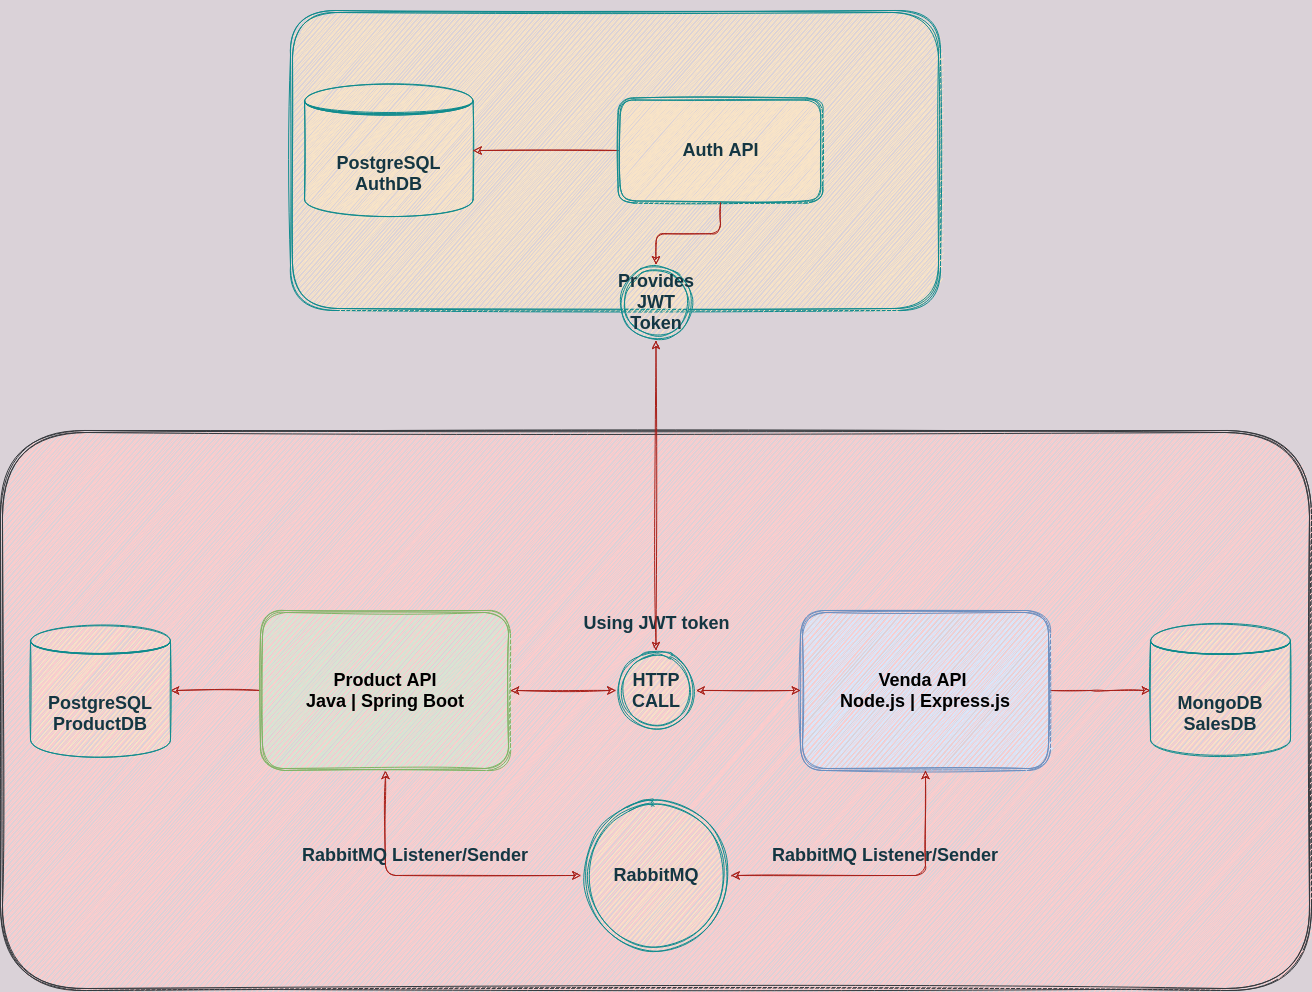

The diagram above was exported from draw.io. Its source (the exported page's mxGraphModel, read from the mxfile embedded in the PNG):
<mxGraphModel dx="3809" dy="2500" grid="1" gridSize="10" guides="1" tooltips="1" connect="1" arrows="1" fold="1" page="1" pageScale="1" pageWidth="1169" pageHeight="827" background="#DAD2D8" math="0" shadow="1">
  <root>
    <mxCell id="0" />
    <mxCell id="1" parent="0" />
    <mxCell id="8" value="" style="group;fontColor=#143642;sketch=1;rounded=1;" parent="1" vertex="1" connectable="0">
      <mxGeometry x="-410" y="-500" width="650" height="340" as="geometry" />
    </mxCell>
    <mxCell id="3" value="" style="shape=ext;double=1;whiteSpace=wrap;html=1;fontColor=#143642;strokeColor=#0F8B8D;fillColor=#FAE5C7;sketch=1;rounded=1;" parent="8" vertex="1">
      <mxGeometry x="10" y="10" width="649.9999999999999" height="300" as="geometry" />
    </mxCell>
    <mxCell id="2" value="&lt;b style=&quot;font-size: 18px&quot;&gt;PostgreSQL&lt;br&gt;AuthDB&lt;/b&gt;" style="shape=datastore;whiteSpace=wrap;html=1;fillColor=#FAE5C7;strokeColor=#0F8B8D;fontColor=#143642;sketch=1;rounded=1;" parent="8" vertex="1">
      <mxGeometry x="24.074074074074073" y="83.74999999999999" width="168.5185185185185" height="132.5" as="geometry" />
    </mxCell>
    <mxCell id="5" style="edgeStyle=orthogonalEdgeStyle;orthogonalLoop=1;jettySize=auto;html=1;entryX=1;entryY=0.5;entryDx=0;entryDy=0;fontColor=#143642;strokeColor=#A8201A;fillColor=#FAE5C7;labelBackgroundColor=#DAD2D8;sketch=1;" parent="8" source="4" target="2" edge="1">
      <mxGeometry relative="1" as="geometry" />
    </mxCell>
    <mxCell id="4" value="&lt;font style=&quot;font-size: 18px&quot;&gt;&lt;b&gt;Auth API&lt;/b&gt;&lt;/font&gt;" style="shape=ext;double=1;whiteSpace=wrap;html=1;fontColor=#143642;strokeColor=#0F8B8D;fillColor=#FAE5C7;sketch=1;rounded=1;" parent="8" vertex="1">
      <mxGeometry x="337.6188888888889" y="97.5" width="204.62962962962962" height="104.99999999999999" as="geometry" />
    </mxCell>
    <mxCell id="6" value="&lt;b&gt;&lt;font style=&quot;font-size: 18px&quot;&gt;Provides JWT Token&lt;/font&gt;&lt;/b&gt;" style="ellipse;shape=doubleEllipse;whiteSpace=wrap;html=1;aspect=fixed;fontColor=#143642;strokeColor=#0F8B8D;fillColor=#FAE5C7;sketch=1;rounded=1;" parent="8" vertex="1">
      <mxGeometry x="337.61555555555555" y="264.24" width="75.76427454574863" height="75.76427454574863" as="geometry" />
    </mxCell>
    <mxCell id="7" style="edgeStyle=orthogonalEdgeStyle;orthogonalLoop=1;jettySize=auto;html=1;entryX=0.5;entryY=0;entryDx=0;entryDy=0;fontColor=#143642;strokeColor=#A8201A;fillColor=#FAE5C7;labelBackgroundColor=#DAD2D8;sketch=1;" parent="8" source="4" target="6" edge="1">
      <mxGeometry relative="1" as="geometry" />
    </mxCell>
    <mxCell id="9" value="" style="shape=ext;double=1;whiteSpace=wrap;html=1;strokeColor=#36393d;fillColor=#ffcccc;sketch=1;rounded=1;" parent="1" vertex="1">
      <mxGeometry x="-690" y="-70" width="1311" height="560" as="geometry" />
    </mxCell>
    <mxCell id="30" style="edgeStyle=orthogonalEdgeStyle;orthogonalLoop=1;jettySize=auto;html=1;entryX=1;entryY=0.5;entryDx=0;entryDy=0;fontSize=18;fontColor=#143642;startArrow=none;startFill=0;strokeColor=#A8201A;fillColor=#FAE5C7;labelBackgroundColor=#DAD2D8;sketch=1;" parent="1" source="12" target="29" edge="1">
      <mxGeometry relative="1" as="geometry" />
    </mxCell>
    <mxCell id="35" style="edgeStyle=orthogonalEdgeStyle;orthogonalLoop=1;jettySize=auto;html=1;entryX=0;entryY=0.5;entryDx=0;entryDy=0;fontSize=18;fontColor=#143642;startArrow=classic;startFill=1;strokeColor=#A8201A;fillColor=#FAE5C7;exitX=0.5;exitY=1;exitDx=0;exitDy=0;labelBackgroundColor=#DAD2D8;sketch=1;" parent="1" source="12" target="34" edge="1">
      <mxGeometry relative="1" as="geometry" />
    </mxCell>
    <mxCell id="12" value="&lt;font style=&quot;font-size: 18px&quot; color=&quot;#000000&quot;&gt;&lt;b&gt;Product API&lt;br&gt;Java | Spring Boot&lt;/b&gt;&lt;/font&gt;" style="shape=ext;double=1;whiteSpace=wrap;html=1;strokeColor=#82b366;fillColor=#d5e8d4;sketch=1;rounded=1;" parent="1" vertex="1">
      <mxGeometry x="-430" y="110" width="250" height="160" as="geometry" />
    </mxCell>
    <mxCell id="32" style="edgeStyle=orthogonalEdgeStyle;orthogonalLoop=1;jettySize=auto;html=1;fontSize=18;fontColor=#143642;startArrow=none;startFill=0;strokeColor=#A8201A;fillColor=#FAE5C7;labelBackgroundColor=#DAD2D8;sketch=1;" parent="1" source="13" target="31" edge="1">
      <mxGeometry relative="1" as="geometry" />
    </mxCell>
    <mxCell id="13" value="&lt;span style=&quot;font-size: 18px&quot;&gt;&lt;b&gt;Venda API &lt;br&gt;Node.js | Express.js&lt;/b&gt;&lt;/span&gt;" style="shape=ext;double=1;whiteSpace=wrap;html=1;strokeColor=#6c8ebf;fillColor=#dae8fc;sketch=1;rounded=1;fontColor=#000000;" parent="1" vertex="1">
      <mxGeometry x="110" y="110" width="250" height="160" as="geometry" />
    </mxCell>
    <mxCell id="16" style="edgeStyle=orthogonalEdgeStyle;orthogonalLoop=1;jettySize=auto;html=1;entryX=1;entryY=0.5;entryDx=0;entryDy=0;fontSize=18;fontColor=#143642;strokeColor=#A8201A;fillColor=#FAE5C7;startArrow=classic;startFill=1;labelBackgroundColor=#DAD2D8;sketch=1;" parent="1" source="14" target="12" edge="1">
      <mxGeometry relative="1" as="geometry" />
    </mxCell>
    <mxCell id="17" style="edgeStyle=orthogonalEdgeStyle;orthogonalLoop=1;jettySize=auto;html=1;entryX=0;entryY=0.5;entryDx=0;entryDy=0;fontSize=18;fontColor=#143642;strokeColor=#A8201A;fillColor=#FAE5C7;startArrow=classic;startFill=1;labelBackgroundColor=#DAD2D8;sketch=1;" parent="1" source="14" target="13" edge="1">
      <mxGeometry relative="1" as="geometry" />
    </mxCell>
    <mxCell id="19" value="" style="group;fontColor=#143642;sketch=1;rounded=1;" parent="1" vertex="1" connectable="0">
      <mxGeometry x="-84.5" y="100" width="100" height="130" as="geometry" />
    </mxCell>
    <mxCell id="14" value="&lt;b&gt;HTTP CALL&lt;/b&gt;" style="ellipse;shape=doubleEllipse;whiteSpace=wrap;html=1;aspect=fixed;fontSize=18;fontColor=#143642;strokeColor=#0F8B8D;fillColor=#FAE5C7;sketch=1;rounded=1;" parent="19" vertex="1">
      <mxGeometry x="10" y="50" width="80" height="80" as="geometry" />
    </mxCell>
    <mxCell id="18" value="&lt;font style=&quot;font-size: 18px&quot;&gt;Using JWT token&lt;/font&gt;" style="text;strokeColor=none;fillColor=none;html=1;fontSize=24;fontStyle=1;verticalAlign=middle;align=center;fontColor=#143642;sketch=1;rounded=1;" parent="19" vertex="1">
      <mxGeometry width="100" height="40" as="geometry" />
    </mxCell>
    <mxCell id="29" value="&lt;b style=&quot;font-size: 18px&quot;&gt;PostgreSQL&lt;br&gt;ProductDB&lt;br&gt;&lt;/b&gt;" style="shape=datastore;whiteSpace=wrap;html=1;fillColor=#FAE5C7;strokeColor=#0F8B8D;fontColor=#143642;sketch=1;rounded=1;" parent="1" vertex="1">
      <mxGeometry x="-660" y="123.75" width="140" height="132.5" as="geometry" />
    </mxCell>
    <mxCell id="31" value="&lt;b style=&quot;font-size: 18px&quot;&gt;MongoDB&lt;br&gt;SalesDB&lt;br&gt;&lt;/b&gt;" style="shape=datastore;whiteSpace=wrap;html=1;fillColor=#FAE5C7;strokeColor=#0F8B8D;fontColor=#143642;sketch=1;rounded=1;" parent="1" vertex="1">
      <mxGeometry x="460" y="123.75" width="140" height="132.5" as="geometry" />
    </mxCell>
    <mxCell id="37" style="edgeStyle=orthogonalEdgeStyle;orthogonalLoop=1;jettySize=auto;html=1;exitX=1;exitY=0.5;exitDx=0;exitDy=0;fontSize=18;fontColor=#143642;startArrow=classic;startFill=1;strokeColor=#A8201A;fillColor=#FAE5C7;labelBackgroundColor=#DAD2D8;sketch=1;" parent="1" source="34" target="13" edge="1">
      <mxGeometry relative="1" as="geometry" />
    </mxCell>
    <mxCell id="34" value="&lt;b&gt;&lt;font style=&quot;font-size: 18px&quot;&gt;RabbitMQ&lt;/font&gt;&lt;/b&gt;" style="ellipse;shape=doubleEllipse;whiteSpace=wrap;html=1;aspect=fixed;fontColor=#143642;strokeColor=#0F8B8D;fillColor=#FAE5C7;sketch=1;rounded=1;" parent="1" vertex="1">
      <mxGeometry x="-109.5" y="300" width="150" height="150" as="geometry" />
    </mxCell>
    <mxCell id="36" value="&lt;b&gt;RabbitMQ Listener/Sender&lt;/b&gt;" style="text;html=1;strokeColor=none;fillColor=none;align=center;verticalAlign=middle;whiteSpace=wrap;shadow=0;fontSize=18;fontColor=#143642;sketch=1;rounded=1;" parent="1" vertex="1">
      <mxGeometry x="-420" y="340" width="290" height="30" as="geometry" />
    </mxCell>
    <mxCell id="38" value="&lt;b&gt;RabbitMQ Listener/Sender&lt;/b&gt;" style="text;html=1;strokeColor=none;fillColor=none;align=center;verticalAlign=middle;whiteSpace=wrap;shadow=0;fontSize=18;fontColor=#143642;sketch=1;rounded=1;" parent="1" vertex="1">
      <mxGeometry x="50" y="340" width="290" height="30" as="geometry" />
    </mxCell>
    <mxCell id="39" style="edgeStyle=orthogonalEdgeStyle;orthogonalLoop=1;jettySize=auto;html=1;exitX=0.5;exitY=0;exitDx=0;exitDy=0;entryX=0.5;entryY=1;entryDx=0;entryDy=0;fontSize=18;fontColor=#143642;startArrow=classic;startFill=1;strokeColor=#A8201A;fillColor=#FAE5C7;labelBackgroundColor=#DAD2D8;sketch=1;" parent="1" source="14" target="6" edge="1">
      <mxGeometry relative="1" as="geometry" />
    </mxCell>
  </root>
</mxGraphModel>